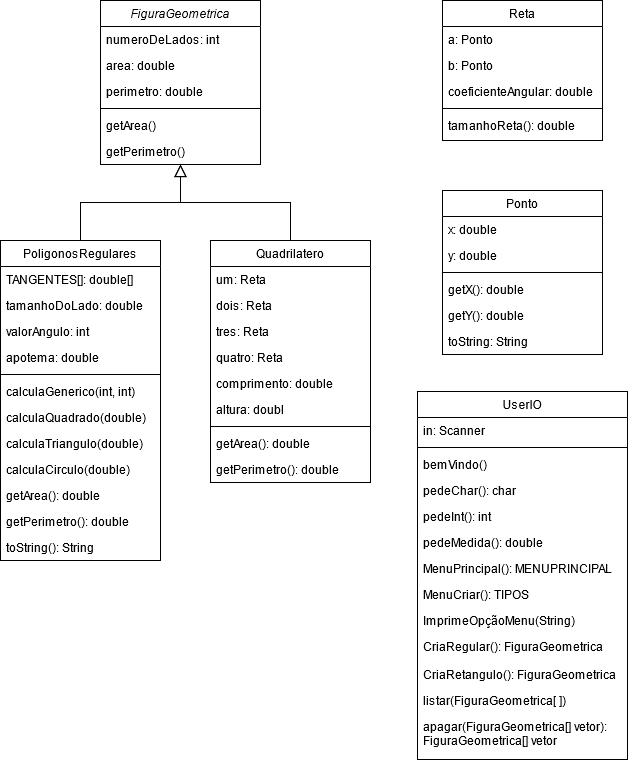

The diagram above was exported from draw.io. Its source (the exported page's mxGraphModel, read from the mxfile embedded in the PNG):
<mxGraphModel dx="1102" dy="640" grid="0" gridSize="10" guides="1" tooltips="1" connect="1" arrows="1" fold="1" page="1" pageScale="1" pageWidth="827" pageHeight="1169" math="0" shadow="0">
  <root>
    <mxCell id="WIyWlLk6GJQsqaUBKTNV-0" />
    <mxCell id="WIyWlLk6GJQsqaUBKTNV-1" parent="WIyWlLk6GJQsqaUBKTNV-0" />
    <mxCell id="zkfFHV4jXpPFQw0GAbJ--0" value="FiguraGeometrica" style="swimlane;fontStyle=2;align=center;verticalAlign=top;childLayout=stackLayout;horizontal=1;startSize=26;horizontalStack=0;resizeParent=1;resizeLast=0;collapsible=1;marginBottom=0;rounded=0;shadow=0;strokeWidth=1;" parent="WIyWlLk6GJQsqaUBKTNV-1" vertex="1">
      <mxGeometry x="200" y="99" width="160" height="164" as="geometry">
        <mxRectangle x="230" y="140" width="160" height="26" as="alternateBounds" />
      </mxGeometry>
    </mxCell>
    <mxCell id="zkfFHV4jXpPFQw0GAbJ--1" value="numeroDeLados: int" style="text;align=left;verticalAlign=top;spacingLeft=4;spacingRight=4;overflow=hidden;rotatable=0;points=[[0,0.5],[1,0.5]];portConstraint=eastwest;" parent="zkfFHV4jXpPFQw0GAbJ--0" vertex="1">
      <mxGeometry y="26" width="160" height="26" as="geometry" />
    </mxCell>
    <mxCell id="zkfFHV4jXpPFQw0GAbJ--2" value="area: double" style="text;align=left;verticalAlign=top;spacingLeft=4;spacingRight=4;overflow=hidden;rotatable=0;points=[[0,0.5],[1,0.5]];portConstraint=eastwest;rounded=0;shadow=0;html=0;" parent="zkfFHV4jXpPFQw0GAbJ--0" vertex="1">
      <mxGeometry y="52" width="160" height="26" as="geometry" />
    </mxCell>
    <mxCell id="zkfFHV4jXpPFQw0GAbJ--3" value="perimetro: double" style="text;align=left;verticalAlign=top;spacingLeft=4;spacingRight=4;overflow=hidden;rotatable=0;points=[[0,0.5],[1,0.5]];portConstraint=eastwest;rounded=0;shadow=0;html=0;" parent="zkfFHV4jXpPFQw0GAbJ--0" vertex="1">
      <mxGeometry y="78" width="160" height="26" as="geometry" />
    </mxCell>
    <mxCell id="zkfFHV4jXpPFQw0GAbJ--4" value="" style="line;html=1;strokeWidth=1;align=left;verticalAlign=middle;spacingTop=-1;spacingLeft=3;spacingRight=3;rotatable=0;labelPosition=right;points=[];portConstraint=eastwest;" parent="zkfFHV4jXpPFQw0GAbJ--0" vertex="1">
      <mxGeometry y="104" width="160" height="8" as="geometry" />
    </mxCell>
    <mxCell id="zkfFHV4jXpPFQw0GAbJ--5" value="getArea()" style="text;align=left;verticalAlign=top;spacingLeft=4;spacingRight=4;overflow=hidden;rotatable=0;points=[[0,0.5],[1,0.5]];portConstraint=eastwest;" parent="zkfFHV4jXpPFQw0GAbJ--0" vertex="1">
      <mxGeometry y="112" width="160" height="26" as="geometry" />
    </mxCell>
    <mxCell id="cBKJYdnVj9knZrY7Uq2p-0" value="getPerimetro()" style="text;align=left;verticalAlign=top;spacingLeft=4;spacingRight=4;overflow=hidden;rotatable=0;points=[[0,0.5],[1,0.5]];portConstraint=eastwest;" vertex="1" parent="zkfFHV4jXpPFQw0GAbJ--0">
      <mxGeometry y="138" width="160" height="26" as="geometry" />
    </mxCell>
    <mxCell id="zkfFHV4jXpPFQw0GAbJ--6" value="PoligonosRegulares" style="swimlane;fontStyle=0;align=center;verticalAlign=top;childLayout=stackLayout;horizontal=1;startSize=26;horizontalStack=0;resizeParent=1;resizeLast=0;collapsible=1;marginBottom=0;rounded=0;shadow=0;strokeWidth=1;" parent="WIyWlLk6GJQsqaUBKTNV-1" vertex="1">
      <mxGeometry x="100" y="339" width="160" height="320" as="geometry">
        <mxRectangle x="130" y="380" width="160" height="26" as="alternateBounds" />
      </mxGeometry>
    </mxCell>
    <mxCell id="zkfFHV4jXpPFQw0GAbJ--7" value="TANGENTES[]: double[]" style="text;align=left;verticalAlign=top;spacingLeft=4;spacingRight=4;overflow=hidden;rotatable=0;points=[[0,0.5],[1,0.5]];portConstraint=eastwest;" parent="zkfFHV4jXpPFQw0GAbJ--6" vertex="1">
      <mxGeometry y="26" width="160" height="26" as="geometry" />
    </mxCell>
    <mxCell id="cBKJYdnVj9knZrY7Uq2p-1" value="tamanhoDoLado: double" style="text;align=left;verticalAlign=top;spacingLeft=4;spacingRight=4;overflow=hidden;rotatable=0;points=[[0,0.5],[1,0.5]];portConstraint=eastwest;rounded=0;shadow=0;html=0;" vertex="1" parent="zkfFHV4jXpPFQw0GAbJ--6">
      <mxGeometry y="52" width="160" height="26" as="geometry" />
    </mxCell>
    <mxCell id="cBKJYdnVj9knZrY7Uq2p-2" value="valorAngulo: int" style="text;align=left;verticalAlign=top;spacingLeft=4;spacingRight=4;overflow=hidden;rotatable=0;points=[[0,0.5],[1,0.5]];portConstraint=eastwest;rounded=0;shadow=0;html=0;" vertex="1" parent="zkfFHV4jXpPFQw0GAbJ--6">
      <mxGeometry y="78" width="160" height="26" as="geometry" />
    </mxCell>
    <mxCell id="zkfFHV4jXpPFQw0GAbJ--8" value="apotema: double" style="text;align=left;verticalAlign=top;spacingLeft=4;spacingRight=4;overflow=hidden;rotatable=0;points=[[0,0.5],[1,0.5]];portConstraint=eastwest;rounded=0;shadow=0;html=0;" parent="zkfFHV4jXpPFQw0GAbJ--6" vertex="1">
      <mxGeometry y="104" width="160" height="26" as="geometry" />
    </mxCell>
    <mxCell id="zkfFHV4jXpPFQw0GAbJ--9" value="" style="line;html=1;strokeWidth=1;align=left;verticalAlign=middle;spacingTop=-1;spacingLeft=3;spacingRight=3;rotatable=0;labelPosition=right;points=[];portConstraint=eastwest;" parent="zkfFHV4jXpPFQw0GAbJ--6" vertex="1">
      <mxGeometry y="130" width="160" height="8" as="geometry" />
    </mxCell>
    <mxCell id="zkfFHV4jXpPFQw0GAbJ--11" value="calculaGenerico(int, int)" style="text;align=left;verticalAlign=top;spacingLeft=4;spacingRight=4;overflow=hidden;rotatable=0;points=[[0,0.5],[1,0.5]];portConstraint=eastwest;" parent="zkfFHV4jXpPFQw0GAbJ--6" vertex="1">
      <mxGeometry y="138" width="160" height="26" as="geometry" />
    </mxCell>
    <mxCell id="cBKJYdnVj9knZrY7Uq2p-4" value="calculaQuadrado(double)" style="text;align=left;verticalAlign=top;spacingLeft=4;spacingRight=4;overflow=hidden;rotatable=0;points=[[0,0.5],[1,0.5]];portConstraint=eastwest;" vertex="1" parent="zkfFHV4jXpPFQw0GAbJ--6">
      <mxGeometry y="164" width="160" height="26" as="geometry" />
    </mxCell>
    <mxCell id="cBKJYdnVj9knZrY7Uq2p-7" value="calculaTriangulo(double)" style="text;align=left;verticalAlign=top;spacingLeft=4;spacingRight=4;overflow=hidden;rotatable=0;points=[[0,0.5],[1,0.5]];portConstraint=eastwest;" vertex="1" parent="zkfFHV4jXpPFQw0GAbJ--6">
      <mxGeometry y="190" width="160" height="26" as="geometry" />
    </mxCell>
    <mxCell id="cBKJYdnVj9knZrY7Uq2p-6" value="calculaCirculo(double)" style="text;align=left;verticalAlign=top;spacingLeft=4;spacingRight=4;overflow=hidden;rotatable=0;points=[[0,0.5],[1,0.5]];portConstraint=eastwest;" vertex="1" parent="zkfFHV4jXpPFQw0GAbJ--6">
      <mxGeometry y="216" width="160" height="26" as="geometry" />
    </mxCell>
    <mxCell id="cBKJYdnVj9knZrY7Uq2p-8" value="getArea(): double" style="text;align=left;verticalAlign=top;spacingLeft=4;spacingRight=4;overflow=hidden;rotatable=0;points=[[0,0.5],[1,0.5]];portConstraint=eastwest;" vertex="1" parent="zkfFHV4jXpPFQw0GAbJ--6">
      <mxGeometry y="242" width="160" height="26" as="geometry" />
    </mxCell>
    <mxCell id="cBKJYdnVj9knZrY7Uq2p-9" value="getPerimetro(): double" style="text;align=left;verticalAlign=top;spacingLeft=4;spacingRight=4;overflow=hidden;rotatable=0;points=[[0,0.5],[1,0.5]];portConstraint=eastwest;" vertex="1" parent="zkfFHV4jXpPFQw0GAbJ--6">
      <mxGeometry y="268" width="160" height="26" as="geometry" />
    </mxCell>
    <mxCell id="cBKJYdnVj9knZrY7Uq2p-5" value="toString(): String" style="text;align=left;verticalAlign=top;spacingLeft=4;spacingRight=4;overflow=hidden;rotatable=0;points=[[0,0.5],[1,0.5]];portConstraint=eastwest;" vertex="1" parent="zkfFHV4jXpPFQw0GAbJ--6">
      <mxGeometry y="294" width="160" height="26" as="geometry" />
    </mxCell>
    <mxCell id="zkfFHV4jXpPFQw0GAbJ--12" value="" style="endArrow=block;endSize=10;endFill=0;shadow=0;strokeWidth=1;rounded=0;edgeStyle=elbowEdgeStyle;elbow=vertical;" parent="WIyWlLk6GJQsqaUBKTNV-1" source="zkfFHV4jXpPFQw0GAbJ--6" target="zkfFHV4jXpPFQw0GAbJ--0" edge="1">
      <mxGeometry width="160" relative="1" as="geometry">
        <mxPoint x="180" y="182" as="sourcePoint" />
        <mxPoint x="180" y="182" as="targetPoint" />
      </mxGeometry>
    </mxCell>
    <mxCell id="zkfFHV4jXpPFQw0GAbJ--13" value="Quadrilatero" style="swimlane;fontStyle=0;align=center;verticalAlign=top;childLayout=stackLayout;horizontal=1;startSize=26;horizontalStack=0;resizeParent=1;resizeLast=0;collapsible=1;marginBottom=0;rounded=0;shadow=0;strokeWidth=1;" parent="WIyWlLk6GJQsqaUBKTNV-1" vertex="1">
      <mxGeometry x="310" y="339" width="160" height="242" as="geometry">
        <mxRectangle x="340" y="380" width="170" height="26" as="alternateBounds" />
      </mxGeometry>
    </mxCell>
    <mxCell id="zkfFHV4jXpPFQw0GAbJ--14" value="um: Reta" style="text;align=left;verticalAlign=top;spacingLeft=4;spacingRight=4;overflow=hidden;rotatable=0;points=[[0,0.5],[1,0.5]];portConstraint=eastwest;" parent="zkfFHV4jXpPFQw0GAbJ--13" vertex="1">
      <mxGeometry y="26" width="160" height="26" as="geometry" />
    </mxCell>
    <mxCell id="cBKJYdnVj9knZrY7Uq2p-13" value="dois: Reta" style="text;align=left;verticalAlign=top;spacingLeft=4;spacingRight=4;overflow=hidden;rotatable=0;points=[[0,0.5],[1,0.5]];portConstraint=eastwest;" vertex="1" parent="zkfFHV4jXpPFQw0GAbJ--13">
      <mxGeometry y="52" width="160" height="26" as="geometry" />
    </mxCell>
    <mxCell id="cBKJYdnVj9knZrY7Uq2p-14" value="tres: Reta" style="text;align=left;verticalAlign=top;spacingLeft=4;spacingRight=4;overflow=hidden;rotatable=0;points=[[0,0.5],[1,0.5]];portConstraint=eastwest;" vertex="1" parent="zkfFHV4jXpPFQw0GAbJ--13">
      <mxGeometry y="78" width="160" height="26" as="geometry" />
    </mxCell>
    <mxCell id="cBKJYdnVj9knZrY7Uq2p-16" value="quatro: Reta" style="text;align=left;verticalAlign=top;spacingLeft=4;spacingRight=4;overflow=hidden;rotatable=0;points=[[0,0.5],[1,0.5]];portConstraint=eastwest;" vertex="1" parent="zkfFHV4jXpPFQw0GAbJ--13">
      <mxGeometry y="104" width="160" height="26" as="geometry" />
    </mxCell>
    <mxCell id="cBKJYdnVj9knZrY7Uq2p-12" value="comprimento: double" style="text;align=left;verticalAlign=top;spacingLeft=4;spacingRight=4;overflow=hidden;rotatable=0;points=[[0,0.5],[1,0.5]];portConstraint=eastwest;" vertex="1" parent="zkfFHV4jXpPFQw0GAbJ--13">
      <mxGeometry y="130" width="160" height="26" as="geometry" />
    </mxCell>
    <mxCell id="cBKJYdnVj9knZrY7Uq2p-15" value="altura: doubl " style="text;align=left;verticalAlign=top;spacingLeft=4;spacingRight=4;overflow=hidden;rotatable=0;points=[[0,0.5],[1,0.5]];portConstraint=eastwest;" vertex="1" parent="zkfFHV4jXpPFQw0GAbJ--13">
      <mxGeometry y="156" width="160" height="26" as="geometry" />
    </mxCell>
    <mxCell id="zkfFHV4jXpPFQw0GAbJ--15" value="" style="line;html=1;strokeWidth=1;align=left;verticalAlign=middle;spacingTop=-1;spacingLeft=3;spacingRight=3;rotatable=0;labelPosition=right;points=[];portConstraint=eastwest;" parent="zkfFHV4jXpPFQw0GAbJ--13" vertex="1">
      <mxGeometry y="182" width="160" height="8" as="geometry" />
    </mxCell>
    <mxCell id="cBKJYdnVj9knZrY7Uq2p-11" value="getArea(): double" style="text;align=left;verticalAlign=top;spacingLeft=4;spacingRight=4;overflow=hidden;rotatable=0;points=[[0,0.5],[1,0.5]];portConstraint=eastwest;" vertex="1" parent="zkfFHV4jXpPFQw0GAbJ--13">
      <mxGeometry y="190" width="160" height="26" as="geometry" />
    </mxCell>
    <mxCell id="cBKJYdnVj9knZrY7Uq2p-10" value="getPerimetro(): double" style="text;align=left;verticalAlign=top;spacingLeft=4;spacingRight=4;overflow=hidden;rotatable=0;points=[[0,0.5],[1,0.5]];portConstraint=eastwest;" vertex="1" parent="zkfFHV4jXpPFQw0GAbJ--13">
      <mxGeometry y="216" width="160" height="24" as="geometry" />
    </mxCell>
    <mxCell id="zkfFHV4jXpPFQw0GAbJ--16" value="" style="endArrow=block;endSize=10;endFill=0;shadow=0;strokeWidth=1;rounded=0;edgeStyle=elbowEdgeStyle;elbow=vertical;" parent="WIyWlLk6GJQsqaUBKTNV-1" source="zkfFHV4jXpPFQw0GAbJ--13" target="zkfFHV4jXpPFQw0GAbJ--0" edge="1">
      <mxGeometry width="160" relative="1" as="geometry">
        <mxPoint x="190" y="352" as="sourcePoint" />
        <mxPoint x="290" y="250" as="targetPoint" />
      </mxGeometry>
    </mxCell>
    <mxCell id="cBKJYdnVj9knZrY7Uq2p-17" value="Ponto" style="swimlane;fontStyle=0;align=center;verticalAlign=top;childLayout=stackLayout;horizontal=1;startSize=26;horizontalStack=0;resizeParent=1;resizeLast=0;collapsible=1;marginBottom=0;rounded=0;shadow=0;strokeWidth=1;" vertex="1" parent="WIyWlLk6GJQsqaUBKTNV-1">
      <mxGeometry x="542" y="289" width="160" height="164" as="geometry">
        <mxRectangle x="340" y="380" width="170" height="26" as="alternateBounds" />
      </mxGeometry>
    </mxCell>
    <mxCell id="cBKJYdnVj9knZrY7Uq2p-18" value="x: double" style="text;align=left;verticalAlign=top;spacingLeft=4;spacingRight=4;overflow=hidden;rotatable=0;points=[[0,0.5],[1,0.5]];portConstraint=eastwest;" vertex="1" parent="cBKJYdnVj9knZrY7Uq2p-17">
      <mxGeometry y="26" width="160" height="26" as="geometry" />
    </mxCell>
    <mxCell id="cBKJYdnVj9knZrY7Uq2p-19" value="y: double" style="text;align=left;verticalAlign=top;spacingLeft=4;spacingRight=4;overflow=hidden;rotatable=0;points=[[0,0.5],[1,0.5]];portConstraint=eastwest;" vertex="1" parent="cBKJYdnVj9knZrY7Uq2p-17">
      <mxGeometry y="52" width="160" height="26" as="geometry" />
    </mxCell>
    <mxCell id="cBKJYdnVj9knZrY7Uq2p-24" value="" style="line;html=1;strokeWidth=1;align=left;verticalAlign=middle;spacingTop=-1;spacingLeft=3;spacingRight=3;rotatable=0;labelPosition=right;points=[];portConstraint=eastwest;" vertex="1" parent="cBKJYdnVj9knZrY7Uq2p-17">
      <mxGeometry y="78" width="160" height="8" as="geometry" />
    </mxCell>
    <mxCell id="cBKJYdnVj9knZrY7Uq2p-25" value="getX(): double" style="text;align=left;verticalAlign=top;spacingLeft=4;spacingRight=4;overflow=hidden;rotatable=0;points=[[0,0.5],[1,0.5]];portConstraint=eastwest;" vertex="1" parent="cBKJYdnVj9knZrY7Uq2p-17">
      <mxGeometry y="86" width="160" height="26" as="geometry" />
    </mxCell>
    <mxCell id="cBKJYdnVj9knZrY7Uq2p-34" value="getY(): double" style="text;align=left;verticalAlign=top;spacingLeft=4;spacingRight=4;overflow=hidden;rotatable=0;points=[[0,0.5],[1,0.5]];portConstraint=eastwest;" vertex="1" parent="cBKJYdnVj9knZrY7Uq2p-17">
      <mxGeometry y="112" width="160" height="26" as="geometry" />
    </mxCell>
    <mxCell id="cBKJYdnVj9knZrY7Uq2p-33" value="toString: String" style="text;align=left;verticalAlign=top;spacingLeft=4;spacingRight=4;overflow=hidden;rotatable=0;points=[[0,0.5],[1,0.5]];portConstraint=eastwest;" vertex="1" parent="cBKJYdnVj9knZrY7Uq2p-17">
      <mxGeometry y="138" width="160" height="26" as="geometry" />
    </mxCell>
    <mxCell id="cBKJYdnVj9knZrY7Uq2p-27" value="Reta" style="swimlane;fontStyle=0;align=center;verticalAlign=top;childLayout=stackLayout;horizontal=1;startSize=26;horizontalStack=0;resizeParent=1;resizeLast=0;collapsible=1;marginBottom=0;rounded=0;shadow=0;strokeWidth=1;" vertex="1" parent="WIyWlLk6GJQsqaUBKTNV-1">
      <mxGeometry x="542" y="99" width="160" height="140" as="geometry">
        <mxRectangle x="340" y="380" width="170" height="26" as="alternateBounds" />
      </mxGeometry>
    </mxCell>
    <mxCell id="cBKJYdnVj9knZrY7Uq2p-28" value="a: Ponto" style="text;align=left;verticalAlign=top;spacingLeft=4;spacingRight=4;overflow=hidden;rotatable=0;points=[[0,0.5],[1,0.5]];portConstraint=eastwest;" vertex="1" parent="cBKJYdnVj9knZrY7Uq2p-27">
      <mxGeometry y="26" width="160" height="26" as="geometry" />
    </mxCell>
    <mxCell id="cBKJYdnVj9knZrY7Uq2p-29" value="b: Ponto" style="text;align=left;verticalAlign=top;spacingLeft=4;spacingRight=4;overflow=hidden;rotatable=0;points=[[0,0.5],[1,0.5]];portConstraint=eastwest;" vertex="1" parent="cBKJYdnVj9knZrY7Uq2p-27">
      <mxGeometry y="52" width="160" height="26" as="geometry" />
    </mxCell>
    <mxCell id="cBKJYdnVj9knZrY7Uq2p-30" value="coeficienteAngular: double" style="text;align=left;verticalAlign=top;spacingLeft=4;spacingRight=4;overflow=hidden;rotatable=0;points=[[0,0.5],[1,0.5]];portConstraint=eastwest;" vertex="1" parent="cBKJYdnVj9knZrY7Uq2p-27">
      <mxGeometry y="78" width="160" height="26" as="geometry" />
    </mxCell>
    <mxCell id="cBKJYdnVj9knZrY7Uq2p-31" value="" style="line;html=1;strokeWidth=1;align=left;verticalAlign=middle;spacingTop=-1;spacingLeft=3;spacingRight=3;rotatable=0;labelPosition=right;points=[];portConstraint=eastwest;" vertex="1" parent="cBKJYdnVj9knZrY7Uq2p-27">
      <mxGeometry y="104" width="160" height="8" as="geometry" />
    </mxCell>
    <mxCell id="cBKJYdnVj9knZrY7Uq2p-32" value="tamanhoReta(): double" style="text;align=left;verticalAlign=top;spacingLeft=4;spacingRight=4;overflow=hidden;rotatable=0;points=[[0,0.5],[1,0.5]];portConstraint=eastwest;" vertex="1" parent="cBKJYdnVj9knZrY7Uq2p-27">
      <mxGeometry y="112" width="160" height="26" as="geometry" />
    </mxCell>
    <mxCell id="cBKJYdnVj9knZrY7Uq2p-35" value="UserIO" style="swimlane;fontStyle=0;align=center;verticalAlign=top;childLayout=stackLayout;horizontal=1;startSize=26;horizontalStack=0;resizeParent=1;resizeLast=0;collapsible=1;marginBottom=0;rounded=0;shadow=0;strokeWidth=1;" vertex="1" parent="WIyWlLk6GJQsqaUBKTNV-1">
      <mxGeometry x="517" y="490" width="210" height="368" as="geometry">
        <mxRectangle x="340" y="380" width="170" height="26" as="alternateBounds" />
      </mxGeometry>
    </mxCell>
    <mxCell id="cBKJYdnVj9knZrY7Uq2p-36" value="in: Scanner" style="text;align=left;verticalAlign=top;spacingLeft=4;spacingRight=4;overflow=hidden;rotatable=0;points=[[0,0.5],[1,0.5]];portConstraint=eastwest;" vertex="1" parent="cBKJYdnVj9knZrY7Uq2p-35">
      <mxGeometry y="26" width="210" height="26" as="geometry" />
    </mxCell>
    <mxCell id="cBKJYdnVj9knZrY7Uq2p-38" value="" style="line;html=1;strokeWidth=1;align=left;verticalAlign=middle;spacingTop=-1;spacingLeft=3;spacingRight=3;rotatable=0;labelPosition=right;points=[];portConstraint=eastwest;" vertex="1" parent="cBKJYdnVj9knZrY7Uq2p-35">
      <mxGeometry y="52" width="210" height="8" as="geometry" />
    </mxCell>
    <mxCell id="cBKJYdnVj9knZrY7Uq2p-39" value="bemVindo()" style="text;align=left;verticalAlign=top;spacingLeft=4;spacingRight=4;overflow=hidden;rotatable=0;points=[[0,0.5],[1,0.5]];portConstraint=eastwest;" vertex="1" parent="cBKJYdnVj9knZrY7Uq2p-35">
      <mxGeometry y="60" width="210" height="26" as="geometry" />
    </mxCell>
    <mxCell id="cBKJYdnVj9knZrY7Uq2p-47" value="pedeChar(): char" style="text;align=left;verticalAlign=top;spacingLeft=4;spacingRight=4;overflow=hidden;rotatable=0;points=[[0,0.5],[1,0.5]];portConstraint=eastwest;" vertex="1" parent="cBKJYdnVj9knZrY7Uq2p-35">
      <mxGeometry y="86" width="210" height="26" as="geometry" />
    </mxCell>
    <mxCell id="cBKJYdnVj9knZrY7Uq2p-41" value="pedeInt(): int" style="text;align=left;verticalAlign=top;spacingLeft=4;spacingRight=4;overflow=hidden;rotatable=0;points=[[0,0.5],[1,0.5]];portConstraint=eastwest;" vertex="1" parent="cBKJYdnVj9knZrY7Uq2p-35">
      <mxGeometry y="112" width="210" height="26" as="geometry" />
    </mxCell>
    <mxCell id="cBKJYdnVj9knZrY7Uq2p-43" value="pedeMedida(): double" style="text;align=left;verticalAlign=top;spacingLeft=4;spacingRight=4;overflow=hidden;rotatable=0;points=[[0,0.5],[1,0.5]];portConstraint=eastwest;" vertex="1" parent="cBKJYdnVj9knZrY7Uq2p-35">
      <mxGeometry y="138" width="210" height="26" as="geometry" />
    </mxCell>
    <mxCell id="cBKJYdnVj9knZrY7Uq2p-44" value="MenuPrincipal(): MENUPRINCIPAL" style="text;align=left;verticalAlign=top;spacingLeft=4;spacingRight=4;overflow=hidden;rotatable=0;points=[[0,0.5],[1,0.5]];portConstraint=eastwest;" vertex="1" parent="cBKJYdnVj9knZrY7Uq2p-35">
      <mxGeometry y="164" width="210" height="26" as="geometry" />
    </mxCell>
    <mxCell id="cBKJYdnVj9knZrY7Uq2p-46" value="MenuCriar(): TIPOS" style="text;align=left;verticalAlign=top;spacingLeft=4;spacingRight=4;overflow=hidden;rotatable=0;points=[[0,0.5],[1,0.5]];portConstraint=eastwest;" vertex="1" parent="cBKJYdnVj9knZrY7Uq2p-35">
      <mxGeometry y="190" width="210" height="26" as="geometry" />
    </mxCell>
    <mxCell id="cBKJYdnVj9knZrY7Uq2p-45" value="ImprimeOpçãoMenu(String)" style="text;align=left;verticalAlign=top;spacingLeft=4;spacingRight=4;overflow=hidden;rotatable=0;points=[[0,0.5],[1,0.5]];portConstraint=eastwest;" vertex="1" parent="cBKJYdnVj9knZrY7Uq2p-35">
      <mxGeometry y="216" width="210" height="26" as="geometry" />
    </mxCell>
    <mxCell id="cBKJYdnVj9knZrY7Uq2p-40" value="CriaRegular(): FiguraGeometrica" style="text;align=left;verticalAlign=top;spacingLeft=4;spacingRight=4;overflow=hidden;rotatable=0;points=[[0,0.5],[1,0.5]];portConstraint=eastwest;" vertex="1" parent="cBKJYdnVj9knZrY7Uq2p-35">
      <mxGeometry y="242" width="210" height="28" as="geometry" />
    </mxCell>
    <mxCell id="cBKJYdnVj9knZrY7Uq2p-50" value="CriaRetangulo(): FiguraGeometrica" style="text;align=left;verticalAlign=top;spacingLeft=4;spacingRight=4;overflow=hidden;rotatable=0;points=[[0,0.5],[1,0.5]];portConstraint=eastwest;" vertex="1" parent="cBKJYdnVj9knZrY7Uq2p-35">
      <mxGeometry y="270" width="210" height="26" as="geometry" />
    </mxCell>
    <mxCell id="cBKJYdnVj9knZrY7Uq2p-49" value="listar(FiguraGeometrica[ ])" style="text;align=left;verticalAlign=top;spacingLeft=4;spacingRight=4;overflow=hidden;rotatable=0;points=[[0,0.5],[1,0.5]];portConstraint=eastwest;" vertex="1" parent="cBKJYdnVj9knZrY7Uq2p-35">
      <mxGeometry y="296" width="210" height="26" as="geometry" />
    </mxCell>
    <mxCell id="cBKJYdnVj9knZrY7Uq2p-48" value="apagar(FiguraGeometrica[] vetor):&#10;FiguraGeometrica[] vetor" style="text;align=left;verticalAlign=top;spacingLeft=4;spacingRight=4;overflow=hidden;rotatable=0;points=[[0,0.5],[1,0.5]];portConstraint=eastwest;" vertex="1" parent="cBKJYdnVj9knZrY7Uq2p-35">
      <mxGeometry y="322" width="210" height="38" as="geometry" />
    </mxCell>
  </root>
</mxGraphModel>